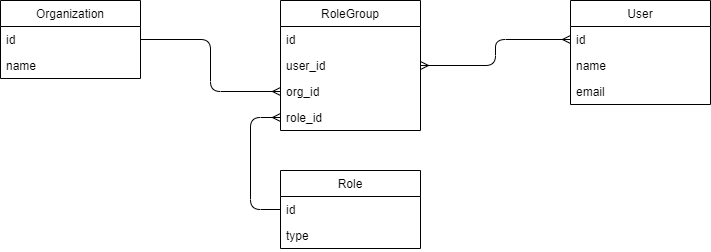

The diagram above was exported from draw.io. Its source (the exported page's mxGraphModel, read from the mxfile embedded in the PNG):
<mxGraphModel dx="1090" dy="797" grid="1" gridSize="10" guides="1" tooltips="1" connect="1" arrows="1" fold="1" page="1" pageScale="1" pageWidth="1169" pageHeight="827" math="0" shadow="0">
  <root>
    <mxCell id="0" />
    <mxCell id="1" parent="0" />
    <mxCell id="-GiJonb_UDRle-6wGW2C-3" value="User" style="swimlane;fontStyle=0;childLayout=stackLayout;horizontal=1;startSize=26;horizontalStack=0;resizeParent=1;resizeParentMax=0;resizeLast=0;collapsible=1;marginBottom=0;" parent="1" vertex="1">
      <mxGeometry x="730" y="120" width="140" height="104" as="geometry" />
    </mxCell>
    <mxCell id="-GiJonb_UDRle-6wGW2C-4" value="id" style="text;strokeColor=none;fillColor=none;align=left;verticalAlign=top;spacingLeft=4;spacingRight=4;overflow=hidden;rotatable=0;points=[[0,0.5],[1,0.5]];portConstraint=eastwest;" parent="-GiJonb_UDRle-6wGW2C-3" vertex="1">
      <mxGeometry y="26" width="140" height="26" as="geometry" />
    </mxCell>
    <mxCell id="-GiJonb_UDRle-6wGW2C-5" value="name" style="text;strokeColor=none;fillColor=none;align=left;verticalAlign=top;spacingLeft=4;spacingRight=4;overflow=hidden;rotatable=0;points=[[0,0.5],[1,0.5]];portConstraint=eastwest;" parent="-GiJonb_UDRle-6wGW2C-3" vertex="1">
      <mxGeometry y="52" width="140" height="26" as="geometry" />
    </mxCell>
    <mxCell id="-GiJonb_UDRle-6wGW2C-6" value="email" style="text;strokeColor=none;fillColor=none;align=left;verticalAlign=top;spacingLeft=4;spacingRight=4;overflow=hidden;rotatable=0;points=[[0,0.5],[1,0.5]];portConstraint=eastwest;" parent="-GiJonb_UDRle-6wGW2C-3" vertex="1">
      <mxGeometry y="78" width="140" height="26" as="geometry" />
    </mxCell>
    <mxCell id="-GiJonb_UDRle-6wGW2C-7" value="RoleGroup" style="swimlane;fontStyle=0;childLayout=stackLayout;horizontal=1;startSize=26;horizontalStack=0;resizeParent=1;resizeParentMax=0;resizeLast=0;collapsible=1;marginBottom=0;" parent="1" vertex="1">
      <mxGeometry x="440" y="120" width="140" height="130" as="geometry" />
    </mxCell>
    <mxCell id="-GiJonb_UDRle-6wGW2C-8" value="id" style="text;strokeColor=none;fillColor=none;align=left;verticalAlign=top;spacingLeft=4;spacingRight=4;overflow=hidden;rotatable=0;points=[[0,0.5],[1,0.5]];portConstraint=eastwest;" parent="-GiJonb_UDRle-6wGW2C-7" vertex="1">
      <mxGeometry y="26" width="140" height="26" as="geometry" />
    </mxCell>
    <mxCell id="-GiJonb_UDRle-6wGW2C-9" value="user_id" style="text;strokeColor=none;fillColor=none;align=left;verticalAlign=top;spacingLeft=4;spacingRight=4;overflow=hidden;rotatable=0;points=[[0,0.5],[1,0.5]];portConstraint=eastwest;" parent="-GiJonb_UDRle-6wGW2C-7" vertex="1">
      <mxGeometry y="52" width="140" height="26" as="geometry" />
    </mxCell>
    <mxCell id="-GiJonb_UDRle-6wGW2C-20" value="org_id" style="text;strokeColor=none;fillColor=none;align=left;verticalAlign=top;spacingLeft=4;spacingRight=4;overflow=hidden;rotatable=0;points=[[0,0.5],[1,0.5]];portConstraint=eastwest;" parent="-GiJonb_UDRle-6wGW2C-7" vertex="1">
      <mxGeometry y="78" width="140" height="26" as="geometry" />
    </mxCell>
    <mxCell id="-GiJonb_UDRle-6wGW2C-21" value="role_id" style="text;strokeColor=none;fillColor=none;align=left;verticalAlign=top;spacingLeft=4;spacingRight=4;overflow=hidden;rotatable=0;points=[[0,0.5],[1,0.5]];portConstraint=eastwest;" parent="-GiJonb_UDRle-6wGW2C-7" vertex="1">
      <mxGeometry y="104" width="140" height="26" as="geometry" />
    </mxCell>
    <mxCell id="-GiJonb_UDRle-6wGW2C-11" value="Role" style="swimlane;fontStyle=0;childLayout=stackLayout;horizontal=1;startSize=26;horizontalStack=0;resizeParent=1;resizeParentMax=0;resizeLast=0;collapsible=1;marginBottom=0;" parent="1" vertex="1">
      <mxGeometry x="440" y="290" width="140" height="78" as="geometry" />
    </mxCell>
    <mxCell id="-GiJonb_UDRle-6wGW2C-12" value="id" style="text;strokeColor=none;fillColor=none;align=left;verticalAlign=top;spacingLeft=4;spacingRight=4;overflow=hidden;rotatable=0;points=[[0,0.5],[1,0.5]];portConstraint=eastwest;" parent="-GiJonb_UDRle-6wGW2C-11" vertex="1">
      <mxGeometry y="26" width="140" height="26" as="geometry" />
    </mxCell>
    <mxCell id="-GiJonb_UDRle-6wGW2C-13" value="type" style="text;strokeColor=none;fillColor=none;align=left;verticalAlign=top;spacingLeft=4;spacingRight=4;overflow=hidden;rotatable=0;points=[[0,0.5],[1,0.5]];portConstraint=eastwest;" parent="-GiJonb_UDRle-6wGW2C-11" vertex="1">
      <mxGeometry y="52" width="140" height="26" as="geometry" />
    </mxCell>
    <mxCell id="-GiJonb_UDRle-6wGW2C-15" value="Organization" style="swimlane;fontStyle=0;childLayout=stackLayout;horizontal=1;startSize=26;horizontalStack=0;resizeParent=1;resizeParentMax=0;resizeLast=0;collapsible=1;marginBottom=0;" parent="1" vertex="1">
      <mxGeometry x="160" y="120" width="140" height="78" as="geometry" />
    </mxCell>
    <mxCell id="-GiJonb_UDRle-6wGW2C-16" value="id" style="text;strokeColor=none;fillColor=none;align=left;verticalAlign=top;spacingLeft=4;spacingRight=4;overflow=hidden;rotatable=0;points=[[0,0.5],[1,0.5]];portConstraint=eastwest;" parent="-GiJonb_UDRle-6wGW2C-15" vertex="1">
      <mxGeometry y="26" width="140" height="26" as="geometry" />
    </mxCell>
    <mxCell id="-GiJonb_UDRle-6wGW2C-17" value="name" style="text;strokeColor=none;fillColor=none;align=left;verticalAlign=top;spacingLeft=4;spacingRight=4;overflow=hidden;rotatable=0;points=[[0,0.5],[1,0.5]];portConstraint=eastwest;" parent="-GiJonb_UDRle-6wGW2C-15" vertex="1">
      <mxGeometry y="52" width="140" height="26" as="geometry" />
    </mxCell>
    <mxCell id="-GiJonb_UDRle-6wGW2C-25" value="" style="edgeStyle=orthogonalEdgeStyle;fontSize=12;html=1;endArrow=ERmany;exitX=0;exitY=0.5;exitDx=0;exitDy=0;" parent="1" source="-GiJonb_UDRle-6wGW2C-12" target="-GiJonb_UDRle-6wGW2C-21" edge="1">
      <mxGeometry width="100" height="100" relative="1" as="geometry">
        <mxPoint x="480" y="460" as="sourcePoint" />
        <mxPoint x="580" y="360" as="targetPoint" />
        <Array as="points">
          <mxPoint x="410" y="329" />
          <mxPoint x="410" y="237" />
        </Array>
      </mxGeometry>
    </mxCell>
    <mxCell id="-GiJonb_UDRle-6wGW2C-27" value="" style="edgeStyle=orthogonalEdgeStyle;fontSize=12;html=1;endArrow=ERmany;exitX=1;exitY=0.5;exitDx=0;exitDy=0;entryX=0;entryY=0.5;entryDx=0;entryDy=0;" parent="1" source="-GiJonb_UDRle-6wGW2C-16" target="-GiJonb_UDRle-6wGW2C-20" edge="1">
      <mxGeometry width="100" height="100" relative="1" as="geometry">
        <mxPoint x="310" y="162" as="sourcePoint" />
        <mxPoint x="380" y="50" as="targetPoint" />
      </mxGeometry>
    </mxCell>
    <mxCell id="-GiJonb_UDRle-6wGW2C-28" value="" style="edgeStyle=orthogonalEdgeStyle;fontSize=12;html=1;endArrow=ERmany;startArrow=ERmany;exitX=1;exitY=0.5;exitDx=0;exitDy=0;entryX=0;entryY=0.5;entryDx=0;entryDy=0;" parent="1" source="-GiJonb_UDRle-6wGW2C-9" target="-GiJonb_UDRle-6wGW2C-4" edge="1">
      <mxGeometry width="100" height="100" relative="1" as="geometry">
        <mxPoint x="550" y="360" as="sourcePoint" />
        <mxPoint x="650" y="260" as="targetPoint" />
      </mxGeometry>
    </mxCell>
  </root>
</mxGraphModel>